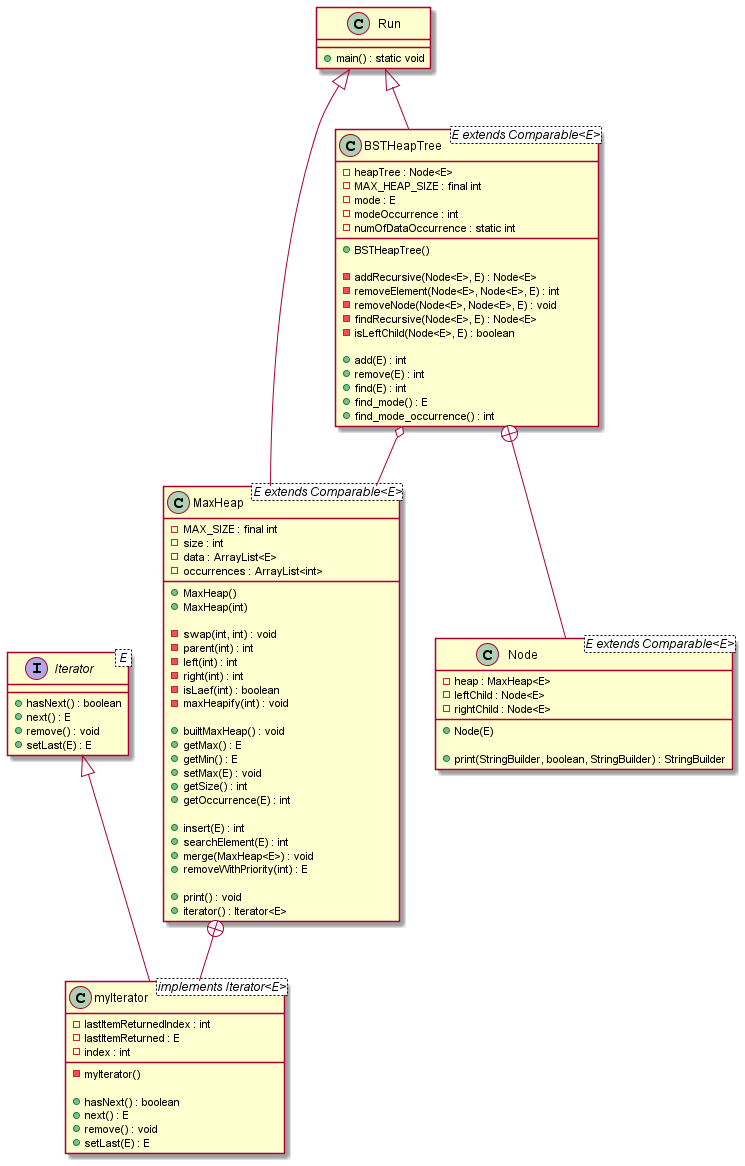

The diagram above was rendered by PlantUML. Its source (embedded in the PNG):
@startuml
'https://plantuml.com/class-diagram

class BSTHeapTree<E extends Comparable<E>> {
    - heapTree : Node<E>
    - MAX_HEAP_SIZE : final int
    - mode : E
    - modeOccurrence : int
    - numOfDataOccurrence : static int

    + BSTHeapTree()

    - addRecursive(Node<E>, E) : Node<E>
    - removeElement(Node<E>, Node<E>, E) : int
    - removeNode(Node<E>, Node<E>, E) : void
    - findRecursive(Node<E>, E) : Node<E>
    - isLeftChild(Node<E>, E) : boolean

    + add(E) : int
    + remove(E) : int
    + find(E) : int
    + find_mode() : E
    + find_mode_occurrence() : int

}

class MaxHeap<E extends Comparable<E>> {
    - MAX_SIZE : final int
    - size : int
    - data : ArrayList<E>
    - occurrences : ArrayList<int>


    + MaxHeap()
    + MaxHeap(int)

    - swap(int, int) : void
    - parent(int) : int
    - left(int) : int
    - right(int) : int
    - isLaef(int) : boolean
    - maxHeapify(int) : void

    + builtMaxHeap() : void
    + getMax() : E
    + getMin() : E
    + setMax(E) : void
    + getSize() : int
    + getOccurrence(E) : int

    + insert(E) : int
    + searchElement(E) : int
    + merge(MaxHeap<E>) : void
    + removeWithPriority(int) : E

    + print() : void
    + iterator() : Iterator<E>

}

interface Iterator< E > {
    + hasNext() : boolean
    + next() : E
    + remove() : void
    + setLast(E) : E
}

class Node<E extends Comparable<E>> {
    - heap : MaxHeap<E>
    - leftChild : Node<E>
    - rightChild : Node<E>

    + Node(E)

    + print(StringBuilder, boolean, StringBuilder) : StringBuilder
}

class myIterator<implements Iterator<E>> {
    - lastItemReturnedIndex : int
    - lastItemReturned : E
    - index : int

    - myIterator()

    + hasNext() : boolean
    + next() : E
    + remove() : void
    + setLast(E) : E
}

class Run {
    + main() : static void
}

'Linking'
Iterator <|-- myIterator

MaxHeap +-- myIterator

BSTHeapTree +-- Node

BSTHeapTree o-- MaxHeap

Run <|-- BSTHeapTree

Run <|-- MaxHeap


@enduml